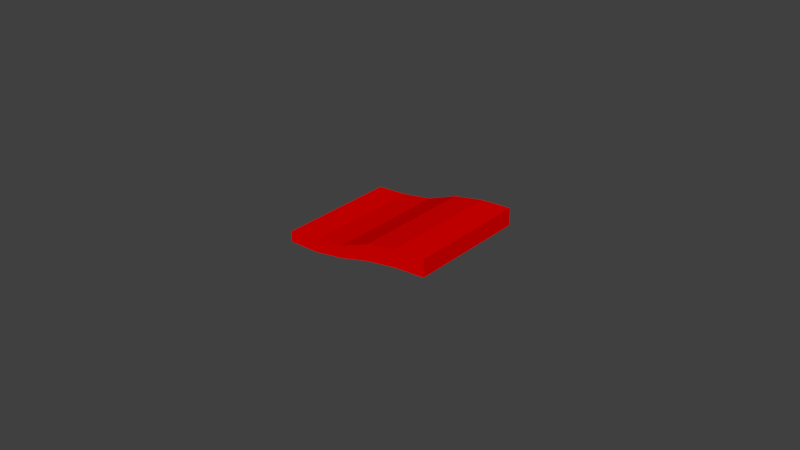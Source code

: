 # Source: flex_heel.blend  (saved by Blender 2.69.0; exported with 4.5.12 LTS)
import bpy
from mathutils import Matrix  # noqa: F401  (used for matrix-valued properties, if any)

bpy.ops.wm.read_factory_settings(use_empty=True)
scene = bpy.context.scene
scene.name = 'Scene'

# ---- collections
col_collection_1 = bpy.data.collections.new('Collection 1'); scene.collection.children.link(col_collection_1)

# ---- materials (node trees are filled in below, after node groups)
mat_material_001 = bpy.data.materials.new('Material.001')
mat_material_001.alpha_threshold = 0.0
mat_material_001.use_transparent_shadow = False
mat_material_001.diffuse_color = (0.8, 0.0, 0.0, 1.0)
mat_material_001.roughness = 0.5
mat_material_001.line_color = (0.0, 0.0, 0.0, 1.0)

# ---- material node trees

# ---- world
world_world = bpy.data.worlds.new('World'); scene.world = world_world
world_world.color = (0.05088, 0.05088, 0.05088)
world_world.use_sun_shadow = False
world_world.sun_shadow_jitter_overblur = 0.0
world_world.cycles.sampling_method = 'MANUAL'
world_world.cycles.sample_map_resolution = 256

# ---- meshes
me_flex_heel_ab = bpy.data.meshes.new('Flex Heel Ab')
me_flex_heel_ab.from_pydata([(-0.01005, -0.02, 0.0), (0.0, -0.02, 0.0), (0.0, 0.02, 0.0), (-0.01005, 0.02, 0.0), (0.0099, -0.02, 0.001493), (0.0099, 0.02, 0.001493), (0.0197, -0.02, 0.00398), (0.0197, 0.02, 0.00398), (0.0296, -0.02, 0.00547), (0.0296, 0.02, 0.00547), (0.0396, -0.02, 0.00597), (0.0396, 0.02, 0.00597), (-0.01005, -0.02, 0.003464), (0.0, -0.02, 0.004042), (0.0, 0.02, 0.004042), (-0.01005, 0.02, 0.003464), (0.0099, -0.02, 0.005535), (0.0099, 0.02, 0.005535), (0.0197, -0.02, 0.009321), (0.0197, 0.02, 0.009321), (0.0296, -0.02, 0.0111), (0.0296, 0.02, 0.0111), (0.0396, -0.02, 0.0116), (0.0396, 0.02, 0.0116)], [], [(0, 2, 1), (2, 0, 3), (1, 5, 4), (5, 1, 2), (4, 7, 6), (7, 4, 5), (6, 9, 8), (9, 6, 7), (8, 11, 10), (11, 8, 9), (12, 13, 14), (14, 15, 12), (13, 16, 17), (17, 14, 13), (16, 18, 19), (19, 17, 16), (18, 20, 21), (21, 19, 18), (20, 22, 23), (23, 21, 20), (11, 9, 21, 23), (0, 1, 13, 12), (2, 3, 15, 14), (6, 8, 20, 18), (9, 7, 19, 21), (3, 0, 12, 15), (4, 6, 18, 16), (5, 2, 14, 17), (7, 5, 17, 19), (1, 4, 16, 13), (8, 10, 22, 20), (10, 11, 23, 22)])
me_flex_heel_ab.materials.append(mat_material_001)
me_flex_heel_ab.use_remesh_preserve_volume = False
me_flex_heel_ab.use_remesh_preserve_attributes = False
me_flex_heel_ab.use_mirror_vertex_groups = False
me_flex_heel_ab.update()

# ---- objects
ob_flex_heel_ab = bpy.data.objects.new('Flex Heel Ab', me_flex_heel_ab)

# ---- transforms, parenting, visibility, modifiers, constraints
ob_flex_heel_ab.location = (0.0, 0.0, 0.0)
ob_flex_heel_ab.lineart.crease_threshold = 0.0

# ---- collection membership
col_collection_1.objects.link(ob_flex_heel_ab)

# ---- scene / render settings (as saved in the file)
scene.frame_start = 1; scene.frame_end = 250; scene.frame_set(1)
scene.render.engine = 'BLENDER_EEVEE_NEXT'
scene.render.image_settings.compression = 90
scene.render.resolution_percentage = 50
scene.render.dither_intensity = 0.0
scene.cycles.use_denoising = False
scene.cycles.samples = 10
scene.cycles.sampling_pattern = 'TABULATED_SOBOL'
scene.cycles.light_sampling_threshold = 0.0
scene.cycles.use_adaptive_sampling = False
scene.cycles.use_light_tree = False
scene.cycles.blur_glossy = 0.0
scene.cycles.volume_bounces = 1
scene.cycles.pixel_filter_type = 'GAUSSIAN'
scene.cycles.sample_clamp_indirect = 0.0
scene.view_settings.view_transform = 'Standard'
bpy.context.view_layer.update()

# ---- added for rendering (the .blend has no active camera and no usable light): camera, sun
cam_auto = bpy.data.cameras.new('AutoCamera')
cam_auto.lens = 50.0
cam_auto.sensor_width = 36.0
cam_auto.clip_end = 1000.0
ob_auto_camera = bpy.data.objects.new('AutoCamera', cam_auto)
scene.collection.objects.link(ob_auto_camera)
ob_auto_camera.location = (0.19982, -0.222054, 0.153836)
ob_auto_camera.rotation_euler = (1.09748, -7.21219e-08, 0.694738)
scene.camera = ob_auto_camera
light_auto_sun = bpy.data.lights.new('AutoSun', 'SUN')
light_auto_sun.energy = 3.0
light_auto_sun.angle = 0.0523599
ob_auto_sun = bpy.data.objects.new('AutoSun', light_auto_sun)
scene.collection.objects.link(ob_auto_sun)
ob_auto_sun.rotation_euler = (0.872665, 0.174533, 0.523599)
bpy.context.view_layer.update()
